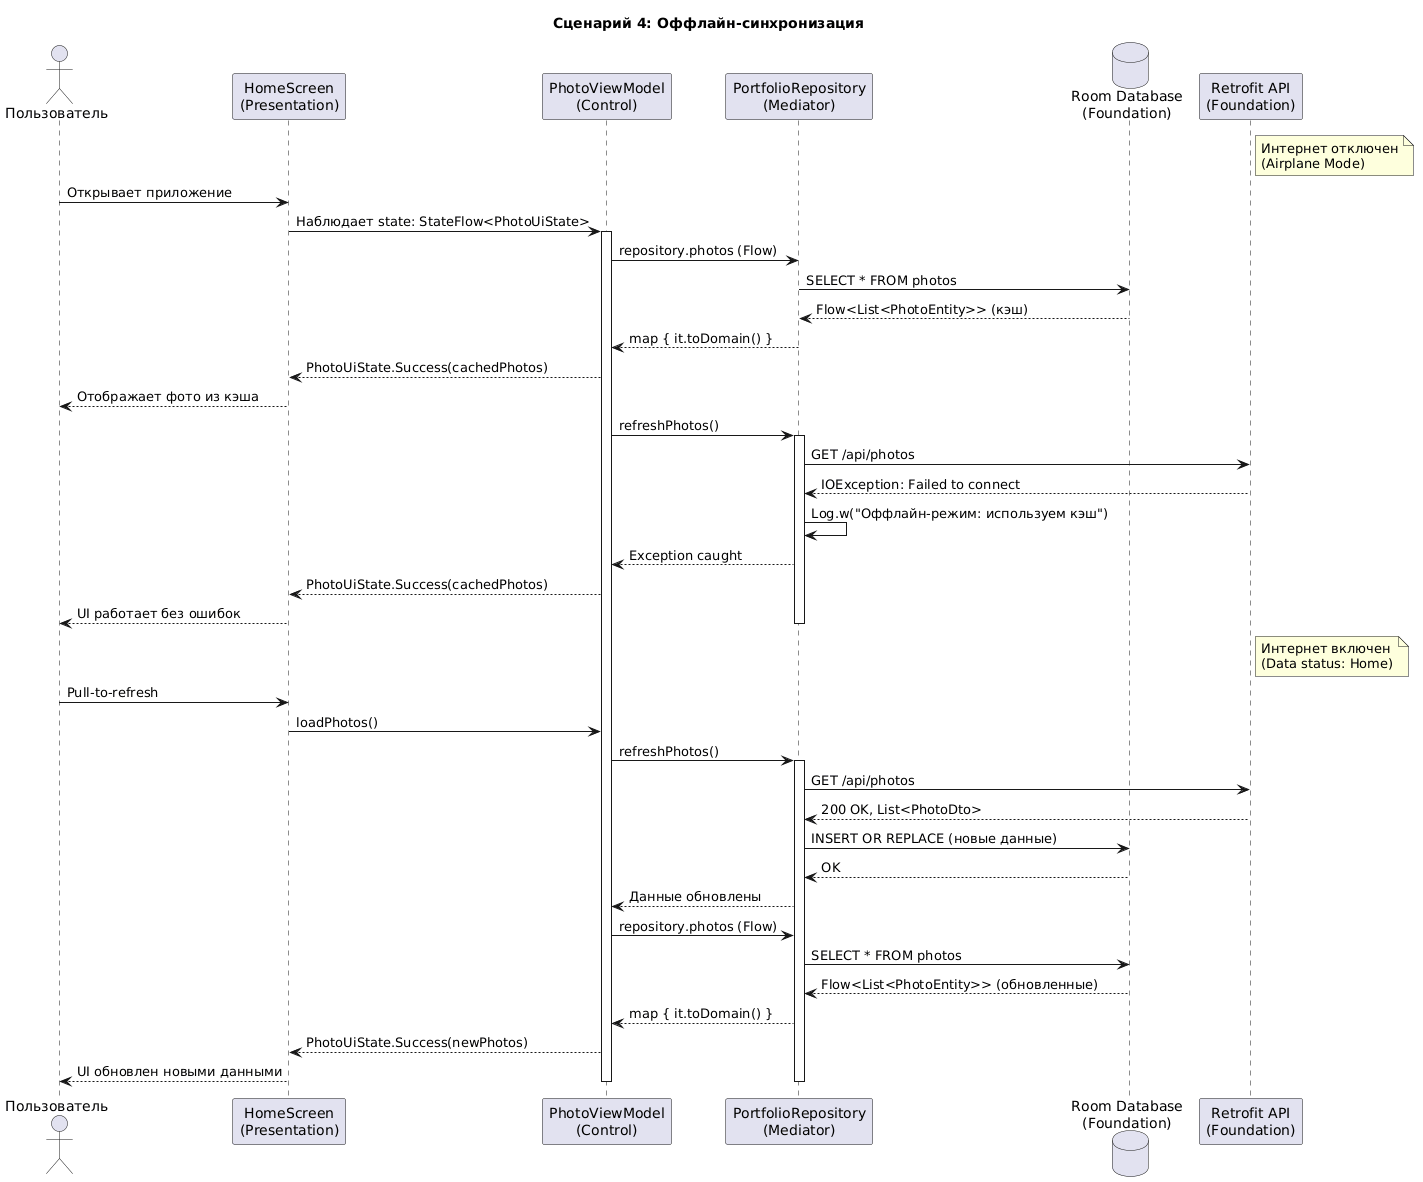

The diagram above was rendered by PlantUML. Its source (embedded in the PNG):
@startuml
title Сценарий 4: Оффлайн-синхронизация
actor "Пользователь" as User
participant "HomeScreen\n(Presentation)" as P
participant "PhotoViewModel\n(Control)" as C
participant "PortfolioRepository\n(Mediator)" as M
database "Room Database\n(Foundation)" as DB
participant "Retrofit API\n(Foundation)" as API

note right of API: Интернет отключен\n(Airplane Mode)

User -> P: Открывает приложение
P -> C: Наблюдает state: StateFlow<PhotoUiState>
activate C

C -> M: repository.photos (Flow)
M -> DB: SELECT * FROM photos
DB --> M: Flow<List<PhotoEntity>> (кэш)
M --> C: map { it.toDomain() }
C --> P: PhotoUiState.Success(cachedPhotos)
P --> User: Отображает фото из кэша 

C -> M: refreshPhotos()
activate M
M -> API: GET /api/photos
API --> M: IOException: Failed to connect
M -> M: Log.w("Оффлайн-режим: используем кэш")
M --> C: Exception caught
C --> P: PhotoUiState.Success(cachedPhotos)
P --> User: UI работает без ошибок 
deactivate M

note right of API: Интернет включен\n(Data status: Home)

User -> P: Pull-to-refresh
P -> C: loadPhotos()
C -> M: refreshPhotos()
activate M
M -> API: GET /api/photos
API --> M: 200 OK, List<PhotoDto>
M -> DB: INSERT OR REPLACE (новые данные)
DB --> M: OK
M --> C: Данные обновлены
C -> M: repository.photos (Flow)
M -> DB: SELECT * FROM photos
DB --> M: Flow<List<PhotoEntity>> (обновленные)
M --> C: map { it.toDomain() }
C --> P: PhotoUiState.Success(newPhotos)
P --> User: UI обновлен новыми данными 
deactivate M
deactivate C
@enduml